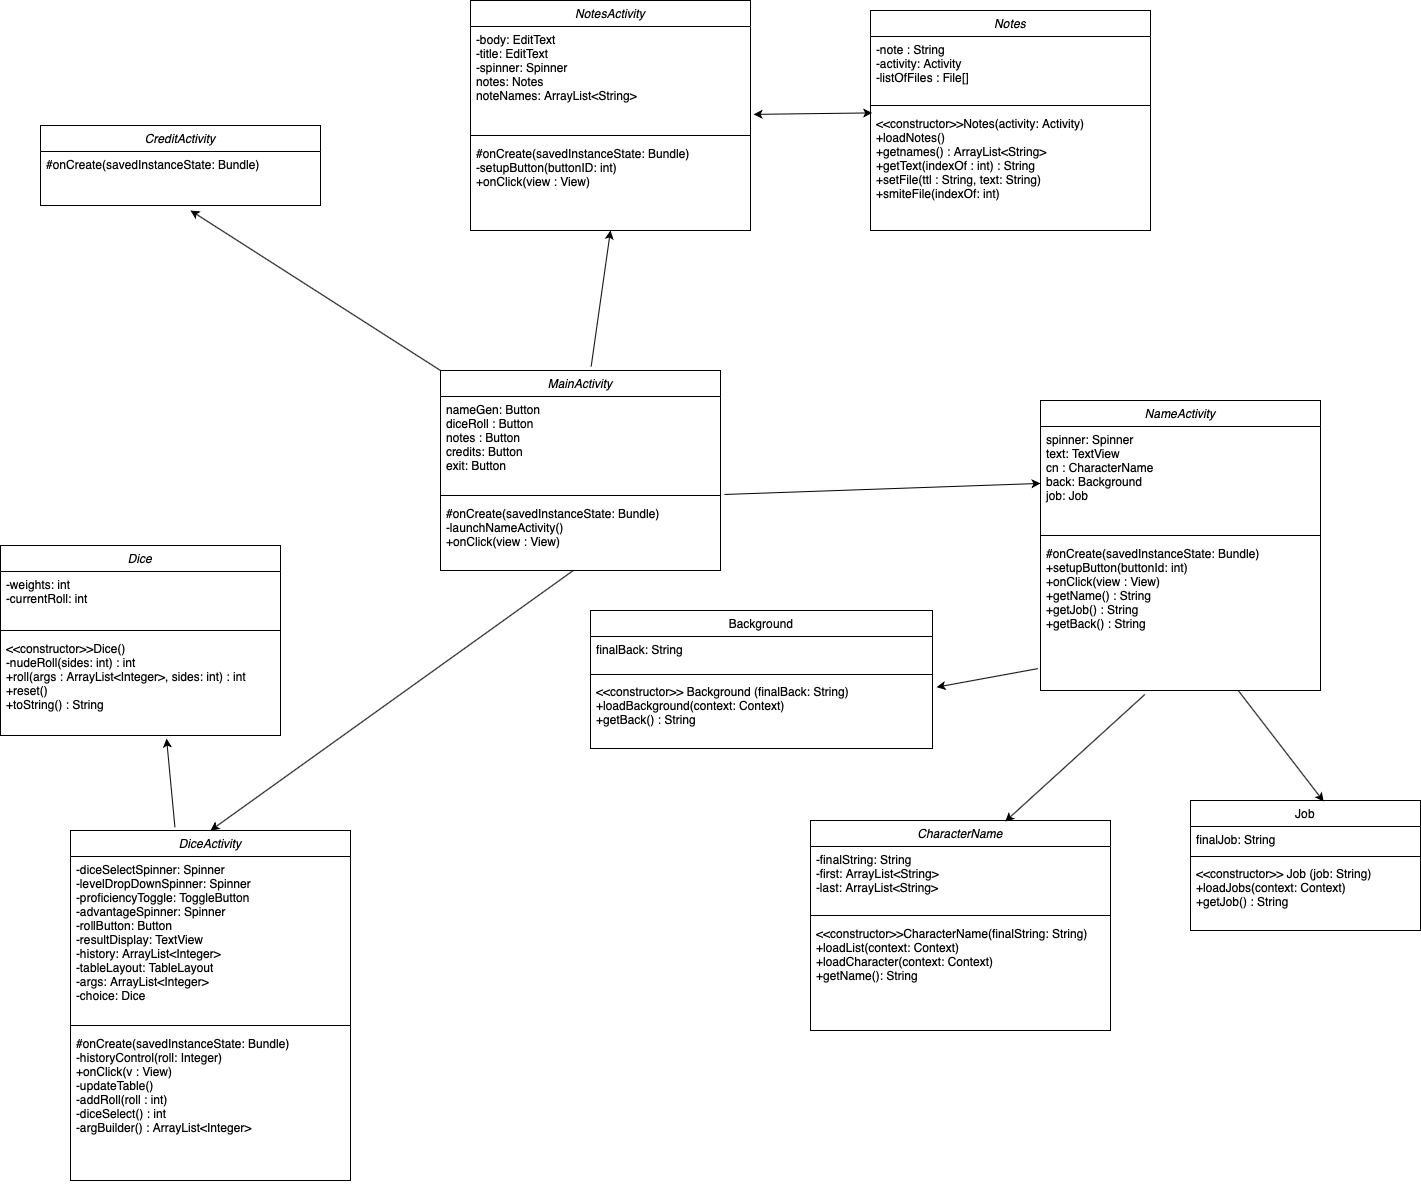

The diagram above was exported from draw.io. Its source (the exported page's mxGraphModel, read from the mxfile embedded in the PNG):
<mxGraphModel dx="1728" dy="1118" grid="1" gridSize="10" guides="1" tooltips="1" connect="1" arrows="1" fold="1" page="1" pageScale="1" pageWidth="827" pageHeight="1169" math="0" shadow="0">
  <root>
    <mxCell id="WIyWlLk6GJQsqaUBKTNV-0" />
    <mxCell id="WIyWlLk6GJQsqaUBKTNV-1" parent="WIyWlLk6GJQsqaUBKTNV-0" />
    <mxCell id="zkfFHV4jXpPFQw0GAbJ--0" value="CharacterName" style="swimlane;fontStyle=2;align=center;verticalAlign=top;childLayout=stackLayout;horizontal=1;startSize=26;horizontalStack=0;resizeParent=1;resizeLast=0;collapsible=1;marginBottom=0;rounded=0;shadow=0;strokeWidth=1;" parent="WIyWlLk6GJQsqaUBKTNV-1" vertex="1">
      <mxGeometry x="920" y="860" width="300" height="210" as="geometry">
        <mxRectangle x="230" y="140" width="160" height="26" as="alternateBounds" />
      </mxGeometry>
    </mxCell>
    <mxCell id="zkfFHV4jXpPFQw0GAbJ--1" value="-finalString: String&#10;-first: ArrayList&lt;String&gt;&#10;-last: ArrayList&lt;String&gt;" style="text;align=left;verticalAlign=top;spacingLeft=4;spacingRight=4;overflow=hidden;rotatable=0;points=[[0,0.5],[1,0.5]];portConstraint=eastwest;" parent="zkfFHV4jXpPFQw0GAbJ--0" vertex="1">
      <mxGeometry y="26" width="300" height="64" as="geometry" />
    </mxCell>
    <mxCell id="zkfFHV4jXpPFQw0GAbJ--4" value="" style="line;html=1;strokeWidth=1;align=left;verticalAlign=middle;spacingTop=-1;spacingLeft=3;spacingRight=3;rotatable=0;labelPosition=right;points=[];portConstraint=eastwest;" parent="zkfFHV4jXpPFQw0GAbJ--0" vertex="1">
      <mxGeometry y="90" width="300" height="10" as="geometry" />
    </mxCell>
    <mxCell id="zkfFHV4jXpPFQw0GAbJ--5" value="&lt;&lt;constructor&gt;&gt;CharacterName(finalString: String)&#10;+loadList(context: Context)&#10;+loadCharacter(context: Context)&#10;+getName(): String" style="text;align=left;verticalAlign=top;spacingLeft=4;spacingRight=4;overflow=hidden;rotatable=0;points=[[0,0.5],[1,0.5]];portConstraint=eastwest;" parent="zkfFHV4jXpPFQw0GAbJ--0" vertex="1">
      <mxGeometry y="100" width="300" height="90" as="geometry" />
    </mxCell>
    <mxCell id="zkfFHV4jXpPFQw0GAbJ--17" value="Background" style="swimlane;fontStyle=0;align=center;verticalAlign=top;childLayout=stackLayout;horizontal=1;startSize=26;horizontalStack=0;resizeParent=1;resizeLast=0;collapsible=1;marginBottom=0;rounded=0;shadow=0;strokeWidth=1;" parent="WIyWlLk6GJQsqaUBKTNV-1" vertex="1">
      <mxGeometry x="700" y="650" width="342" height="138" as="geometry">
        <mxRectangle x="550" y="140" width="160" height="26" as="alternateBounds" />
      </mxGeometry>
    </mxCell>
    <mxCell id="zkfFHV4jXpPFQw0GAbJ--18" value="finalBack: String" style="text;align=left;verticalAlign=top;spacingLeft=4;spacingRight=4;overflow=hidden;rotatable=0;points=[[0,0.5],[1,0.5]];portConstraint=eastwest;" parent="zkfFHV4jXpPFQw0GAbJ--17" vertex="1">
      <mxGeometry y="26" width="342" height="34" as="geometry" />
    </mxCell>
    <mxCell id="zkfFHV4jXpPFQw0GAbJ--23" value="" style="line;html=1;strokeWidth=1;align=left;verticalAlign=middle;spacingTop=-1;spacingLeft=3;spacingRight=3;rotatable=0;labelPosition=right;points=[];portConstraint=eastwest;" parent="zkfFHV4jXpPFQw0GAbJ--17" vertex="1">
      <mxGeometry y="60" width="342" height="8" as="geometry" />
    </mxCell>
    <mxCell id="zkfFHV4jXpPFQw0GAbJ--24" value="&lt;&lt;constructor&gt;&gt; Background (finalBack: String)&#10;+loadBackground(context: Context)&#10;+getBack() : String" style="text;align=left;verticalAlign=top;spacingLeft=4;spacingRight=4;overflow=hidden;rotatable=0;points=[[0,0.5],[1,0.5]];portConstraint=eastwest;" parent="zkfFHV4jXpPFQw0GAbJ--17" vertex="1">
      <mxGeometry y="68" width="342" height="70" as="geometry" />
    </mxCell>
    <mxCell id="MYvVCu_hpD1mC1ieN6RH-13" value="Job" style="swimlane;fontStyle=0;align=center;verticalAlign=top;childLayout=stackLayout;horizontal=1;startSize=26;horizontalStack=0;resizeParent=1;resizeLast=0;collapsible=1;marginBottom=0;rounded=0;shadow=0;strokeWidth=1;" vertex="1" parent="WIyWlLk6GJQsqaUBKTNV-1">
      <mxGeometry x="1300" y="840" width="230" height="130" as="geometry">
        <mxRectangle x="550" y="140" width="160" height="26" as="alternateBounds" />
      </mxGeometry>
    </mxCell>
    <mxCell id="MYvVCu_hpD1mC1ieN6RH-14" value="finalJob: String" style="text;align=left;verticalAlign=top;spacingLeft=4;spacingRight=4;overflow=hidden;rotatable=0;points=[[0,0.5],[1,0.5]];portConstraint=eastwest;" vertex="1" parent="MYvVCu_hpD1mC1ieN6RH-13">
      <mxGeometry y="26" width="230" height="26" as="geometry" />
    </mxCell>
    <mxCell id="MYvVCu_hpD1mC1ieN6RH-15" value="" style="line;html=1;strokeWidth=1;align=left;verticalAlign=middle;spacingTop=-1;spacingLeft=3;spacingRight=3;rotatable=0;labelPosition=right;points=[];portConstraint=eastwest;" vertex="1" parent="MYvVCu_hpD1mC1ieN6RH-13">
      <mxGeometry y="52" width="230" height="8" as="geometry" />
    </mxCell>
    <mxCell id="MYvVCu_hpD1mC1ieN6RH-16" value="&lt;&lt;constructor&gt;&gt; Job (job: String)&#10;+loadJobs(context: Context)&#10;+getJob() : String" style="text;align=left;verticalAlign=top;spacingLeft=4;spacingRight=4;overflow=hidden;rotatable=0;points=[[0,0.5],[1,0.5]];portConstraint=eastwest;" vertex="1" parent="MYvVCu_hpD1mC1ieN6RH-13">
      <mxGeometry y="60" width="230" height="70" as="geometry" />
    </mxCell>
    <mxCell id="MYvVCu_hpD1mC1ieN6RH-17" value="Dice" style="swimlane;fontStyle=2;align=center;verticalAlign=top;childLayout=stackLayout;horizontal=1;startSize=26;horizontalStack=0;resizeParent=1;resizeLast=0;collapsible=1;marginBottom=0;rounded=0;shadow=0;strokeWidth=1;" vertex="1" parent="WIyWlLk6GJQsqaUBKTNV-1">
      <mxGeometry x="110" y="585" width="280" height="190" as="geometry">
        <mxRectangle x="230" y="140" width="160" height="26" as="alternateBounds" />
      </mxGeometry>
    </mxCell>
    <mxCell id="MYvVCu_hpD1mC1ieN6RH-18" value="-weights: int&#10;-currentRoll: int" style="text;align=left;verticalAlign=top;spacingLeft=4;spacingRight=4;overflow=hidden;rotatable=0;points=[[0,0.5],[1,0.5]];portConstraint=eastwest;" vertex="1" parent="MYvVCu_hpD1mC1ieN6RH-17">
      <mxGeometry y="26" width="280" height="54" as="geometry" />
    </mxCell>
    <mxCell id="MYvVCu_hpD1mC1ieN6RH-19" value="" style="line;html=1;strokeWidth=1;align=left;verticalAlign=middle;spacingTop=-1;spacingLeft=3;spacingRight=3;rotatable=0;labelPosition=right;points=[];portConstraint=eastwest;" vertex="1" parent="MYvVCu_hpD1mC1ieN6RH-17">
      <mxGeometry y="80" width="280" height="10" as="geometry" />
    </mxCell>
    <mxCell id="MYvVCu_hpD1mC1ieN6RH-20" value="&lt;&lt;constructor&gt;&gt;Dice()&#10;-nudeRoll(sides: int) : int&#10;+roll(args : ArrayList&lt;Integer&gt;, sides: int) : int&#10;+reset()&#10;+toString() : String" style="text;align=left;verticalAlign=top;spacingLeft=4;spacingRight=4;overflow=hidden;rotatable=0;points=[[0,0.5],[1,0.5]];portConstraint=eastwest;" vertex="1" parent="MYvVCu_hpD1mC1ieN6RH-17">
      <mxGeometry y="90" width="280" height="100" as="geometry" />
    </mxCell>
    <mxCell id="MYvVCu_hpD1mC1ieN6RH-21" value="Notes" style="swimlane;fontStyle=2;align=center;verticalAlign=top;childLayout=stackLayout;horizontal=1;startSize=26;horizontalStack=0;resizeParent=1;resizeLast=0;collapsible=1;marginBottom=0;rounded=0;shadow=0;strokeWidth=1;" vertex="1" parent="WIyWlLk6GJQsqaUBKTNV-1">
      <mxGeometry x="980" y="50" width="280" height="220" as="geometry">
        <mxRectangle x="230" y="140" width="160" height="26" as="alternateBounds" />
      </mxGeometry>
    </mxCell>
    <mxCell id="MYvVCu_hpD1mC1ieN6RH-22" value="-note : String&#10;-activity: Activity&#10;-listOfFiles : File[]" style="text;align=left;verticalAlign=top;spacingLeft=4;spacingRight=4;overflow=hidden;rotatable=0;points=[[0,0.5],[1,0.5]];portConstraint=eastwest;" vertex="1" parent="MYvVCu_hpD1mC1ieN6RH-21">
      <mxGeometry y="26" width="280" height="64" as="geometry" />
    </mxCell>
    <mxCell id="MYvVCu_hpD1mC1ieN6RH-23" value="" style="line;html=1;strokeWidth=1;align=left;verticalAlign=middle;spacingTop=-1;spacingLeft=3;spacingRight=3;rotatable=0;labelPosition=right;points=[];portConstraint=eastwest;" vertex="1" parent="MYvVCu_hpD1mC1ieN6RH-21">
      <mxGeometry y="90" width="280" height="10" as="geometry" />
    </mxCell>
    <mxCell id="MYvVCu_hpD1mC1ieN6RH-24" value="&lt;&lt;constructor&gt;&gt;Notes(activity: Activity)&#10;+loadNotes()&#10;+getnames() : ArrayList&lt;String&gt;&#10;+getText(indexOf : int) : String&#10;+setFile(ttl : String, text: String)&#10;+smiteFile(indexOf: int)&#10;" style="text;align=left;verticalAlign=top;spacingLeft=4;spacingRight=4;overflow=hidden;rotatable=0;points=[[0,0.5],[1,0.5]];portConstraint=eastwest;" vertex="1" parent="MYvVCu_hpD1mC1ieN6RH-21">
      <mxGeometry y="100" width="280" height="120" as="geometry" />
    </mxCell>
    <mxCell id="MYvVCu_hpD1mC1ieN6RH-25" value="MainActivity" style="swimlane;fontStyle=2;align=center;verticalAlign=top;childLayout=stackLayout;horizontal=1;startSize=26;horizontalStack=0;resizeParent=1;resizeLast=0;collapsible=1;marginBottom=0;rounded=0;shadow=0;strokeWidth=1;" vertex="1" parent="WIyWlLk6GJQsqaUBKTNV-1">
      <mxGeometry x="550" y="410" width="280" height="200" as="geometry">
        <mxRectangle x="230" y="140" width="160" height="26" as="alternateBounds" />
      </mxGeometry>
    </mxCell>
    <mxCell id="MYvVCu_hpD1mC1ieN6RH-26" value="nameGen: Button&#10;diceRoll : Button&#10;notes : Button&#10;credits: Button&#10;exit: Button" style="text;align=left;verticalAlign=top;spacingLeft=4;spacingRight=4;overflow=hidden;rotatable=0;points=[[0,0.5],[1,0.5]];portConstraint=eastwest;" vertex="1" parent="MYvVCu_hpD1mC1ieN6RH-25">
      <mxGeometry y="26" width="280" height="94" as="geometry" />
    </mxCell>
    <mxCell id="MYvVCu_hpD1mC1ieN6RH-27" value="" style="line;html=1;strokeWidth=1;align=left;verticalAlign=middle;spacingTop=-1;spacingLeft=3;spacingRight=3;rotatable=0;labelPosition=right;points=[];portConstraint=eastwest;" vertex="1" parent="MYvVCu_hpD1mC1ieN6RH-25">
      <mxGeometry y="120" width="280" height="10" as="geometry" />
    </mxCell>
    <mxCell id="MYvVCu_hpD1mC1ieN6RH-28" value="#onCreate(savedInstanceState: Bundle)&#10;-launchNameActivity()&#10;+onClick(view : View) &#10;" style="text;align=left;verticalAlign=top;spacingLeft=4;spacingRight=4;overflow=hidden;rotatable=0;points=[[0,0.5],[1,0.5]];portConstraint=eastwest;" vertex="1" parent="MYvVCu_hpD1mC1ieN6RH-25">
      <mxGeometry y="130" width="280" height="70" as="geometry" />
    </mxCell>
    <mxCell id="MYvVCu_hpD1mC1ieN6RH-29" value="CreditActivity" style="swimlane;fontStyle=2;align=center;verticalAlign=top;childLayout=stackLayout;horizontal=1;startSize=26;horizontalStack=0;resizeParent=1;resizeLast=0;collapsible=1;marginBottom=0;rounded=0;shadow=0;strokeWidth=1;" vertex="1" parent="WIyWlLk6GJQsqaUBKTNV-1">
      <mxGeometry x="150" y="165" width="280" height="80" as="geometry">
        <mxRectangle x="230" y="140" width="160" height="26" as="alternateBounds" />
      </mxGeometry>
    </mxCell>
    <mxCell id="MYvVCu_hpD1mC1ieN6RH-32" value="#onCreate(savedInstanceState: Bundle)&#10;&#10;" style="text;align=left;verticalAlign=top;spacingLeft=4;spacingRight=4;overflow=hidden;rotatable=0;points=[[0,0.5],[1,0.5]];portConstraint=eastwest;" vertex="1" parent="MYvVCu_hpD1mC1ieN6RH-29">
      <mxGeometry y="26" width="280" height="44" as="geometry" />
    </mxCell>
    <mxCell id="MYvVCu_hpD1mC1ieN6RH-33" value="DiceActivity" style="swimlane;fontStyle=2;align=center;verticalAlign=top;childLayout=stackLayout;horizontal=1;startSize=26;horizontalStack=0;resizeParent=1;resizeLast=0;collapsible=1;marginBottom=0;rounded=0;shadow=0;strokeWidth=1;" vertex="1" parent="WIyWlLk6GJQsqaUBKTNV-1">
      <mxGeometry x="180" y="870" width="280" height="350" as="geometry">
        <mxRectangle x="230" y="140" width="160" height="26" as="alternateBounds" />
      </mxGeometry>
    </mxCell>
    <mxCell id="MYvVCu_hpD1mC1ieN6RH-34" value="-diceSelectSpinner: Spinner&#10;-levelDropDownSpinner: Spinner&#10;-proficiencyToggle: ToggleButton&#10;-advantageSpinner: Spinner&#10;-rollButton: Button&#10;-resultDisplay: TextView&#10;-history: ArrayList&lt;Integer&gt;&#10;-tableLayout: TableLayout&#10;-args: ArrayList&lt;Integer&gt;&#10;-choice: Dice" style="text;align=left;verticalAlign=top;spacingLeft=4;spacingRight=4;overflow=hidden;rotatable=0;points=[[0,0.5],[1,0.5]];portConstraint=eastwest;" vertex="1" parent="MYvVCu_hpD1mC1ieN6RH-33">
      <mxGeometry y="26" width="280" height="164" as="geometry" />
    </mxCell>
    <mxCell id="MYvVCu_hpD1mC1ieN6RH-35" value="" style="line;html=1;strokeWidth=1;align=left;verticalAlign=middle;spacingTop=-1;spacingLeft=3;spacingRight=3;rotatable=0;labelPosition=right;points=[];portConstraint=eastwest;" vertex="1" parent="MYvVCu_hpD1mC1ieN6RH-33">
      <mxGeometry y="190" width="280" height="10" as="geometry" />
    </mxCell>
    <mxCell id="MYvVCu_hpD1mC1ieN6RH-36" value="#onCreate(savedInstanceState: Bundle)&#10;-historyControl(roll: Integer)&#10;+onClick(v : View) &#10;-updateTable()&#10;-addRoll(roll : int)&#10;-diceSelect() : int&#10;-argBuilder() : ArrayList&lt;Integer&gt;&#10;" style="text;align=left;verticalAlign=top;spacingLeft=4;spacingRight=4;overflow=hidden;rotatable=0;points=[[0,0.5],[1,0.5]];portConstraint=eastwest;" vertex="1" parent="MYvVCu_hpD1mC1ieN6RH-33">
      <mxGeometry y="200" width="280" height="150" as="geometry" />
    </mxCell>
    <mxCell id="MYvVCu_hpD1mC1ieN6RH-37" value="NotesActivity" style="swimlane;fontStyle=2;align=center;verticalAlign=top;childLayout=stackLayout;horizontal=1;startSize=26;horizontalStack=0;resizeParent=1;resizeLast=0;collapsible=1;marginBottom=0;rounded=0;shadow=0;strokeWidth=1;" vertex="1" parent="WIyWlLk6GJQsqaUBKTNV-1">
      <mxGeometry x="580" y="40" width="280" height="230" as="geometry">
        <mxRectangle x="230" y="140" width="160" height="26" as="alternateBounds" />
      </mxGeometry>
    </mxCell>
    <mxCell id="MYvVCu_hpD1mC1ieN6RH-38" value="-body: EditText&#10;-title: EditText&#10;-spinner: Spinner&#10;notes: Notes&#10;noteNames: ArrayList&lt;String&gt;" style="text;align=left;verticalAlign=top;spacingLeft=4;spacingRight=4;overflow=hidden;rotatable=0;points=[[0,0.5],[1,0.5]];portConstraint=eastwest;" vertex="1" parent="MYvVCu_hpD1mC1ieN6RH-37">
      <mxGeometry y="26" width="280" height="104" as="geometry" />
    </mxCell>
    <mxCell id="MYvVCu_hpD1mC1ieN6RH-39" value="" style="line;html=1;strokeWidth=1;align=left;verticalAlign=middle;spacingTop=-1;spacingLeft=3;spacingRight=3;rotatable=0;labelPosition=right;points=[];portConstraint=eastwest;" vertex="1" parent="MYvVCu_hpD1mC1ieN6RH-37">
      <mxGeometry y="130" width="280" height="10" as="geometry" />
    </mxCell>
    <mxCell id="MYvVCu_hpD1mC1ieN6RH-40" value="#onCreate(savedInstanceState: Bundle)&#10;-setupButton(buttonID: int)&#10;+onClick(view : View) &#10;&#10;" style="text;align=left;verticalAlign=top;spacingLeft=4;spacingRight=4;overflow=hidden;rotatable=0;points=[[0,0.5],[1,0.5]];portConstraint=eastwest;" vertex="1" parent="MYvVCu_hpD1mC1ieN6RH-37">
      <mxGeometry y="140" width="280" height="80" as="geometry" />
    </mxCell>
    <mxCell id="MYvVCu_hpD1mC1ieN6RH-41" value="NameActivity" style="swimlane;fontStyle=2;align=center;verticalAlign=top;childLayout=stackLayout;horizontal=1;startSize=26;horizontalStack=0;resizeParent=1;resizeLast=0;collapsible=1;marginBottom=0;rounded=0;shadow=0;strokeWidth=1;" vertex="1" parent="WIyWlLk6GJQsqaUBKTNV-1">
      <mxGeometry x="1150" y="440" width="280" height="290" as="geometry">
        <mxRectangle x="230" y="140" width="160" height="26" as="alternateBounds" />
      </mxGeometry>
    </mxCell>
    <mxCell id="MYvVCu_hpD1mC1ieN6RH-42" value="spinner: Spinner&#10;text: TextView&#10;cn : CharacterName&#10;back: Background&#10;job: Job&#10;" style="text;align=left;verticalAlign=top;spacingLeft=4;spacingRight=4;overflow=hidden;rotatable=0;points=[[0,0.5],[1,0.5]];portConstraint=eastwest;" vertex="1" parent="MYvVCu_hpD1mC1ieN6RH-41">
      <mxGeometry y="26" width="280" height="104" as="geometry" />
    </mxCell>
    <mxCell id="MYvVCu_hpD1mC1ieN6RH-43" value="" style="line;html=1;strokeWidth=1;align=left;verticalAlign=middle;spacingTop=-1;spacingLeft=3;spacingRight=3;rotatable=0;labelPosition=right;points=[];portConstraint=eastwest;" vertex="1" parent="MYvVCu_hpD1mC1ieN6RH-41">
      <mxGeometry y="130" width="280" height="10" as="geometry" />
    </mxCell>
    <mxCell id="MYvVCu_hpD1mC1ieN6RH-44" value="#onCreate(savedInstanceState: Bundle)&#10;+setupButton(buttonId: int)&#10;+onClick(view : View) &#10;+getName() : String&#10;+getJob() : String&#10;+getBack() : String&#10;" style="text;align=left;verticalAlign=top;spacingLeft=4;spacingRight=4;overflow=hidden;rotatable=0;points=[[0,0.5],[1,0.5]];portConstraint=eastwest;" vertex="1" parent="MYvVCu_hpD1mC1ieN6RH-41">
      <mxGeometry y="140" width="280" height="150" as="geometry" />
    </mxCell>
    <mxCell id="MYvVCu_hpD1mC1ieN6RH-45" value="" style="endArrow=classic;html=1;rounded=0;exitX=0;exitY=0;exitDx=0;exitDy=0;" edge="1" parent="WIyWlLk6GJQsqaUBKTNV-1" source="MYvVCu_hpD1mC1ieN6RH-25">
      <mxGeometry width="50" height="50" relative="1" as="geometry">
        <mxPoint x="680" y="600" as="sourcePoint" />
        <mxPoint x="300" y="250" as="targetPoint" />
      </mxGeometry>
    </mxCell>
    <mxCell id="MYvVCu_hpD1mC1ieN6RH-46" value="" style="endArrow=classic;html=1;rounded=0;entryX=0.5;entryY=1;entryDx=0;entryDy=0;exitX=0.538;exitY=-0.019;exitDx=0;exitDy=0;exitPerimeter=0;" edge="1" parent="WIyWlLk6GJQsqaUBKTNV-1" source="MYvVCu_hpD1mC1ieN6RH-25" target="MYvVCu_hpD1mC1ieN6RH-37">
      <mxGeometry width="50" height="50" relative="1" as="geometry">
        <mxPoint x="700" y="400" as="sourcePoint" />
        <mxPoint x="730" y="550" as="targetPoint" />
      </mxGeometry>
    </mxCell>
    <mxCell id="MYvVCu_hpD1mC1ieN6RH-47" value="" style="endArrow=classic;html=1;rounded=0;exitX=1.014;exitY=-0.086;exitDx=0;exitDy=0;exitPerimeter=0;" edge="1" parent="WIyWlLk6GJQsqaUBKTNV-1" source="MYvVCu_hpD1mC1ieN6RH-28" target="MYvVCu_hpD1mC1ieN6RH-42">
      <mxGeometry width="50" height="50" relative="1" as="geometry">
        <mxPoint x="680" y="600" as="sourcePoint" />
        <mxPoint x="730" y="550" as="targetPoint" />
      </mxGeometry>
    </mxCell>
    <mxCell id="MYvVCu_hpD1mC1ieN6RH-48" value="" style="endArrow=classic;html=1;rounded=0;entryX=0.5;entryY=0;entryDx=0;entryDy=0;exitX=0.476;exitY=0.995;exitDx=0;exitDy=0;exitPerimeter=0;" edge="1" parent="WIyWlLk6GJQsqaUBKTNV-1" source="MYvVCu_hpD1mC1ieN6RH-28" target="MYvVCu_hpD1mC1ieN6RH-33">
      <mxGeometry width="50" height="50" relative="1" as="geometry">
        <mxPoint x="680" y="630" as="sourcePoint" />
        <mxPoint x="730" y="550" as="targetPoint" />
      </mxGeometry>
    </mxCell>
    <mxCell id="MYvVCu_hpD1mC1ieN6RH-50" value="" style="endArrow=classic;startArrow=classic;html=1;rounded=0;entryX=0.006;entryY=0.02;entryDx=0;entryDy=0;entryPerimeter=0;exitX=1.011;exitY=0.845;exitDx=0;exitDy=0;exitPerimeter=0;" edge="1" parent="WIyWlLk6GJQsqaUBKTNV-1" source="MYvVCu_hpD1mC1ieN6RH-38" target="MYvVCu_hpD1mC1ieN6RH-24">
      <mxGeometry width="50" height="50" relative="1" as="geometry">
        <mxPoint x="830" y="460" as="sourcePoint" />
        <mxPoint x="880" y="410" as="targetPoint" />
      </mxGeometry>
    </mxCell>
    <mxCell id="MYvVCu_hpD1mC1ieN6RH-51" value="" style="endArrow=classic;html=1;rounded=0;entryX=0.649;entryY=0.005;entryDx=0;entryDy=0;entryPerimeter=0;exitX=0.373;exitY=1.026;exitDx=0;exitDy=0;exitPerimeter=0;" edge="1" parent="WIyWlLk6GJQsqaUBKTNV-1" source="MYvVCu_hpD1mC1ieN6RH-44" target="zkfFHV4jXpPFQw0GAbJ--0">
      <mxGeometry width="50" height="50" relative="1" as="geometry">
        <mxPoint x="920" y="750" as="sourcePoint" />
        <mxPoint x="970" y="700" as="targetPoint" />
      </mxGeometry>
    </mxCell>
    <mxCell id="MYvVCu_hpD1mC1ieN6RH-52" value="" style="endArrow=classic;html=1;rounded=0;entryX=1.012;entryY=0.124;entryDx=0;entryDy=0;entryPerimeter=0;exitX=-0.009;exitY=0.854;exitDx=0;exitDy=0;exitPerimeter=0;" edge="1" parent="WIyWlLk6GJQsqaUBKTNV-1" source="MYvVCu_hpD1mC1ieN6RH-44" target="zkfFHV4jXpPFQw0GAbJ--24">
      <mxGeometry width="50" height="50" relative="1" as="geometry">
        <mxPoint x="920" y="750" as="sourcePoint" />
        <mxPoint x="970" y="700" as="targetPoint" />
      </mxGeometry>
    </mxCell>
    <mxCell id="MYvVCu_hpD1mC1ieN6RH-53" value="" style="endArrow=classic;html=1;rounded=0;entryX=0.579;entryY=0.008;entryDx=0;entryDy=0;entryPerimeter=0;" edge="1" parent="WIyWlLk6GJQsqaUBKTNV-1" source="MYvVCu_hpD1mC1ieN6RH-44" target="MYvVCu_hpD1mC1ieN6RH-13">
      <mxGeometry width="50" height="50" relative="1" as="geometry">
        <mxPoint x="920" y="750" as="sourcePoint" />
        <mxPoint x="970" y="700" as="targetPoint" />
      </mxGeometry>
    </mxCell>
    <mxCell id="MYvVCu_hpD1mC1ieN6RH-54" value="" style="endArrow=classic;html=1;rounded=0;entryX=0.593;entryY=1.031;entryDx=0;entryDy=0;entryPerimeter=0;exitX=0.373;exitY=-0.009;exitDx=0;exitDy=0;exitPerimeter=0;" edge="1" parent="WIyWlLk6GJQsqaUBKTNV-1" source="MYvVCu_hpD1mC1ieN6RH-33" target="MYvVCu_hpD1mC1ieN6RH-20">
      <mxGeometry width="50" height="50" relative="1" as="geometry">
        <mxPoint x="590" y="820" as="sourcePoint" />
        <mxPoint x="640" y="770" as="targetPoint" />
      </mxGeometry>
    </mxCell>
  </root>
</mxGraphModel>